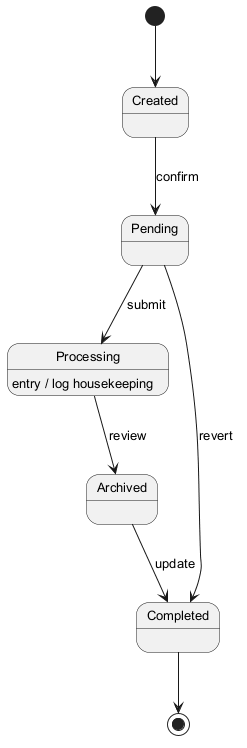

The diagram above was rendered by PlantUML. Its source (embedded in the PNG):
@startuml
skinparam backgroundColor #FFFFFF
skinparam classBackgroundColor #E8F4FA
skinparam classBorderColor #2C7DA0
skinparam defaultFontSize 13
[*] --> Created
Created --> Pending : confirm
Pending --> Processing : submit
Processing --> Archived : review
Processing : entry / log housekeeping
Archived --> Completed : update
Pending --> Completed : revert
Completed --> [*]
@enduml